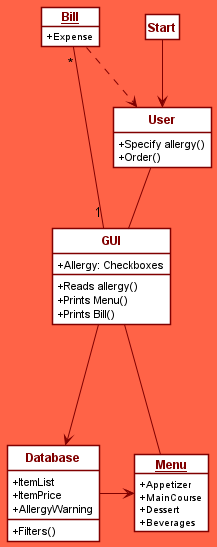

The diagram above was rendered by PlantUML. Its source (embedded in the PNG):
@startuml

skinparam style strictuml
skinparam backgroundColor tomato
skinparam class{
BackgroundColor white
BorderColor maroon
FontColor maroon
ArrowColor maroon
FontStyle bold
AttributeIconSize 0
}
skinparam object{
BackgroundColor white
BorderColor maroon
FontColor maroon
ArrowColor maroon
FontStyle bold
AttributeIconSize 0
}
hide empty members

Start -->User

User -- GUI
GUI ---> Database
GUI - Menu
Bill "*"-"1" GUI
Bill ..> User
Database -> Menu
annotation Start{}

class Database {
+ItemList
+ItemPrice
+AllergyWarning
+Filters()
}

class GUI{
+Allergy: Checkboxes
+Reads allergy()
+Prints Menu()
+Prints Bill()
}

object Menu{
+Appetizer
+MainCourse
+Dessert
+Beverages
}

class User {
+Specify allergy()
+Order()
}

object Bill {
+Expense
}

@enduml